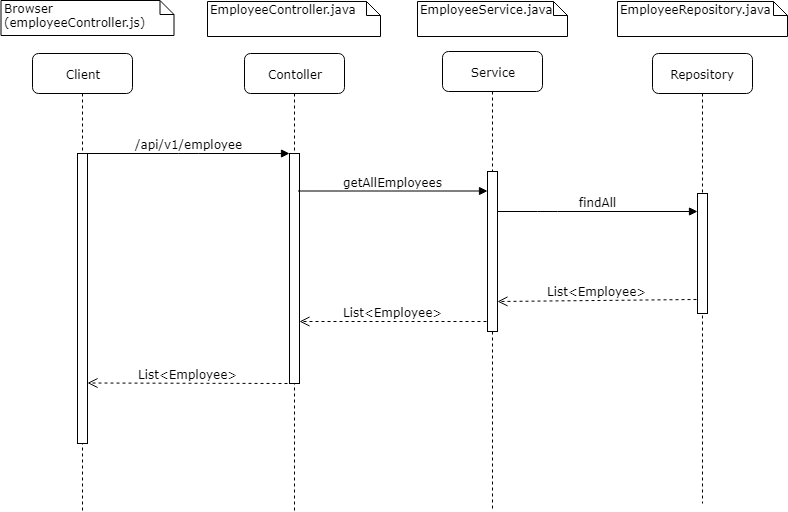

The diagram above was exported from draw.io. Its source (the exported page's mxGraphModel, read from the mxfile embedded in the PNG):
<mxGraphModel dx="1422" dy="796" grid="1" gridSize="10" guides="1" tooltips="1" connect="1" arrows="1" fold="1" page="1" pageScale="1" pageWidth="1100" pageHeight="850" background="#ffffff" math="0" shadow="0">
  <root>
    <mxCell id="0" />
    <mxCell id="1" parent="0" />
    <mxCell id="7baba1c4bc27f4b0-2" value="Contoller" style="shape=umlLifeline;perimeter=lifelinePerimeter;whiteSpace=wrap;html=1;container=1;collapsible=0;recursiveResize=0;outlineConnect=0;rounded=1;shadow=0;comic=0;labelBackgroundColor=none;strokeColor=#000000;strokeWidth=1;fillColor=#FFFFFF;fontFamily=Verdana;fontSize=12;fontColor=#000000;align=center;" parent="1" vertex="1">
      <mxGeometry x="337" y="82" width="100" height="458" as="geometry" />
    </mxCell>
    <mxCell id="7baba1c4bc27f4b0-10" value="" style="html=1;points=[];perimeter=orthogonalPerimeter;rounded=0;shadow=0;comic=0;labelBackgroundColor=none;strokeColor=#000000;strokeWidth=1;fillColor=#FFFFFF;fontFamily=Verdana;fontSize=12;fontColor=#000000;align=center;" parent="7baba1c4bc27f4b0-2" vertex="1">
      <mxGeometry x="45" y="100" width="10" height="230" as="geometry" />
    </mxCell>
    <mxCell id="7baba1c4bc27f4b0-3" value="Service" style="shape=umlLifeline;perimeter=lifelinePerimeter;whiteSpace=wrap;html=1;container=1;collapsible=0;recursiveResize=0;outlineConnect=0;rounded=1;shadow=0;comic=0;labelBackgroundColor=none;strokeColor=#000000;strokeWidth=1;fillColor=#FFFFFF;fontFamily=Verdana;fontSize=12;fontColor=#000000;align=center;" parent="1" vertex="1">
      <mxGeometry x="535" y="80" width="100" height="460" as="geometry" />
    </mxCell>
    <mxCell id="7baba1c4bc27f4b0-13" value="" style="html=1;points=[];perimeter=orthogonalPerimeter;rounded=0;shadow=0;comic=0;labelBackgroundColor=none;strokeColor=#000000;strokeWidth=1;fillColor=#FFFFFF;fontFamily=Verdana;fontSize=12;fontColor=#000000;align=center;" parent="7baba1c4bc27f4b0-3" vertex="1">
      <mxGeometry x="45" y="120" width="10" height="160" as="geometry" />
    </mxCell>
    <mxCell id="7baba1c4bc27f4b0-4" value="Repository" style="shape=umlLifeline;perimeter=lifelinePerimeter;whiteSpace=wrap;html=1;container=1;collapsible=0;recursiveResize=0;outlineConnect=0;rounded=1;shadow=0;comic=0;labelBackgroundColor=none;strokeColor=#000000;strokeWidth=1;fillColor=#FFFFFF;fontFamily=Verdana;fontSize=12;fontColor=#000000;align=center;" parent="1" vertex="1">
      <mxGeometry x="745" y="82" width="100" height="450" as="geometry" />
    </mxCell>
    <mxCell id="7baba1c4bc27f4b0-8" value="Client" style="shape=umlLifeline;perimeter=lifelinePerimeter;whiteSpace=wrap;html=1;container=1;collapsible=0;recursiveResize=0;outlineConnect=0;rounded=1;shadow=0;comic=0;labelBackgroundColor=none;strokeColor=#000000;strokeWidth=1;fillColor=#FFFFFF;fontFamily=Verdana;fontSize=12;fontColor=#000000;align=center;" parent="1" vertex="1">
      <mxGeometry x="125" y="82" width="100" height="458" as="geometry" />
    </mxCell>
    <mxCell id="7baba1c4bc27f4b0-9" value="" style="html=1;points=[];perimeter=orthogonalPerimeter;rounded=0;shadow=0;comic=0;labelBackgroundColor=none;strokeColor=#000000;strokeWidth=1;fillColor=#FFFFFF;fontFamily=Verdana;fontSize=12;fontColor=#000000;align=center;" parent="7baba1c4bc27f4b0-8" vertex="1">
      <mxGeometry x="45" y="100" width="10" height="290" as="geometry" />
    </mxCell>
    <mxCell id="7baba1c4bc27f4b0-16" value="" style="html=1;points=[];perimeter=orthogonalPerimeter;rounded=0;shadow=0;comic=0;labelBackgroundColor=none;strokeColor=#000000;strokeWidth=1;fillColor=#FFFFFF;fontFamily=Verdana;fontSize=12;fontColor=#000000;align=center;" parent="1" vertex="1">
      <mxGeometry x="790" y="222" width="10" height="120" as="geometry" />
    </mxCell>
    <mxCell id="7baba1c4bc27f4b0-17" value="findAll" style="html=1;verticalAlign=bottom;endArrow=block;labelBackgroundColor=none;fontFamily=Verdana;fontSize=12;edgeStyle=elbowEdgeStyle;elbow=vertical;" parent="1" source="7baba1c4bc27f4b0-13" target="7baba1c4bc27f4b0-16" edge="1">
      <mxGeometry relative="1" as="geometry">
        <mxPoint x="635" y="220" as="sourcePoint" />
        <Array as="points">
          <mxPoint x="640" y="240" />
          <mxPoint x="585" y="220" />
        </Array>
      </mxGeometry>
    </mxCell>
    <mxCell id="7baba1c4bc27f4b0-11" value="/api/v1/employee" style="html=1;verticalAlign=bottom;endArrow=block;entryX=0;entryY=0;labelBackgroundColor=none;fontFamily=Verdana;fontSize=12;edgeStyle=elbowEdgeStyle;elbow=vertical;" parent="1" source="7baba1c4bc27f4b0-9" target="7baba1c4bc27f4b0-10" edge="1">
      <mxGeometry relative="1" as="geometry">
        <mxPoint x="220" y="172" as="sourcePoint" />
      </mxGeometry>
    </mxCell>
    <mxCell id="7baba1c4bc27f4b0-41" value="EmployeeController.java" style="shape=note;whiteSpace=wrap;html=1;size=14;verticalAlign=top;align=left;spacingTop=-6;rounded=0;shadow=0;comic=0;labelBackgroundColor=none;strokeColor=#000000;strokeWidth=1;fillColor=#FFFFFF;fontFamily=Verdana;fontSize=12;fontColor=#000000;" parent="1" vertex="1">
      <mxGeometry x="300" y="30" width="173" height="35" as="geometry" />
    </mxCell>
    <mxCell id="7baba1c4bc27f4b0-42" value="EmployeeService.java" style="shape=note;whiteSpace=wrap;html=1;size=14;verticalAlign=top;align=left;spacingTop=-6;rounded=0;shadow=0;comic=0;labelBackgroundColor=none;strokeColor=#000000;strokeWidth=1;fillColor=#FFFFFF;fontFamily=Verdana;fontSize=12;fontColor=#000000;" parent="1" vertex="1">
      <mxGeometry x="510" y="30" width="150" height="35" as="geometry" />
    </mxCell>
    <mxCell id="7baba1c4bc27f4b0-43" value="EmployeeRepository.java" style="shape=note;whiteSpace=wrap;html=1;size=14;verticalAlign=top;align=left;spacingTop=-6;rounded=0;shadow=0;comic=0;labelBackgroundColor=none;strokeColor=#000000;strokeWidth=1;fillColor=#FFFFFF;fontFamily=Verdana;fontSize=12;fontColor=#000000;" parent="1" vertex="1">
      <mxGeometry x="710" y="30" width="170" height="35" as="geometry" />
    </mxCell>
    <mxCell id="KxKgEBD8Fp9te9BiD0iP-1" value="Browser&lt;br&gt;(employeeController.js)" style="shape=note;whiteSpace=wrap;html=1;size=14;verticalAlign=top;align=left;spacingTop=-6;rounded=0;shadow=0;comic=0;labelBackgroundColor=none;strokeColor=#000000;strokeWidth=1;fillColor=#FFFFFF;fontFamily=Verdana;fontSize=12;fontColor=#000000;" vertex="1" parent="1">
      <mxGeometry x="93.5" y="29" width="173" height="35" as="geometry" />
    </mxCell>
    <mxCell id="KxKgEBD8Fp9te9BiD0iP-2" value="List&amp;lt;Employee&amp;gt;" style="html=1;verticalAlign=bottom;endArrow=open;dashed=1;endSize=8;labelBackgroundColor=none;fontFamily=Verdana;fontSize=12;" edge="1" parent="1">
      <mxGeometry relative="1" as="geometry">
        <mxPoint x="180" y="411.5" as="targetPoint" />
        <mxPoint x="380" y="412" as="sourcePoint" />
      </mxGeometry>
    </mxCell>
    <mxCell id="KxKgEBD8Fp9te9BiD0iP-3" value="getAllEmployees" style="html=1;verticalAlign=bottom;endArrow=block;labelBackgroundColor=none;fontFamily=Verdana;fontSize=12;edgeStyle=elbowEdgeStyle;elbow=vertical;" edge="1" parent="1" target="7baba1c4bc27f4b0-13">
      <mxGeometry relative="1" as="geometry">
        <mxPoint x="390.5" y="219.5" as="sourcePoint" />
        <Array as="points">
          <mxPoint x="440.5" y="219.5" />
          <mxPoint x="385.5" y="199.5" />
        </Array>
        <mxPoint x="555.5" y="219.5" as="targetPoint" />
      </mxGeometry>
    </mxCell>
    <mxCell id="KxKgEBD8Fp9te9BiD0iP-4" value="List&amp;lt;Employee&amp;gt;" style="html=1;verticalAlign=bottom;endArrow=open;dashed=1;endSize=8;labelBackgroundColor=none;fontFamily=Verdana;fontSize=12;exitX=-0.1;exitY=0.938;exitDx=0;exitDy=0;exitPerimeter=0;" edge="1" parent="1" source="7baba1c4bc27f4b0-13">
      <mxGeometry relative="1" as="geometry">
        <mxPoint x="392" y="350" as="targetPoint" />
        <mxPoint x="570" y="350" as="sourcePoint" />
      </mxGeometry>
    </mxCell>
    <mxCell id="KxKgEBD8Fp9te9BiD0iP-5" value="List&amp;lt;Employee&amp;gt;" style="html=1;verticalAlign=bottom;endArrow=open;dashed=1;endSize=8;labelBackgroundColor=none;fontFamily=Verdana;fontSize=12;exitX=-0.1;exitY=0.883;exitDx=0;exitDy=0;exitPerimeter=0;" edge="1" parent="1" source="7baba1c4bc27f4b0-16">
      <mxGeometry relative="1" as="geometry">
        <mxPoint x="590" y="330" as="targetPoint" />
        <mxPoint x="750" y="330" as="sourcePoint" />
      </mxGeometry>
    </mxCell>
  </root>
</mxGraphModel>